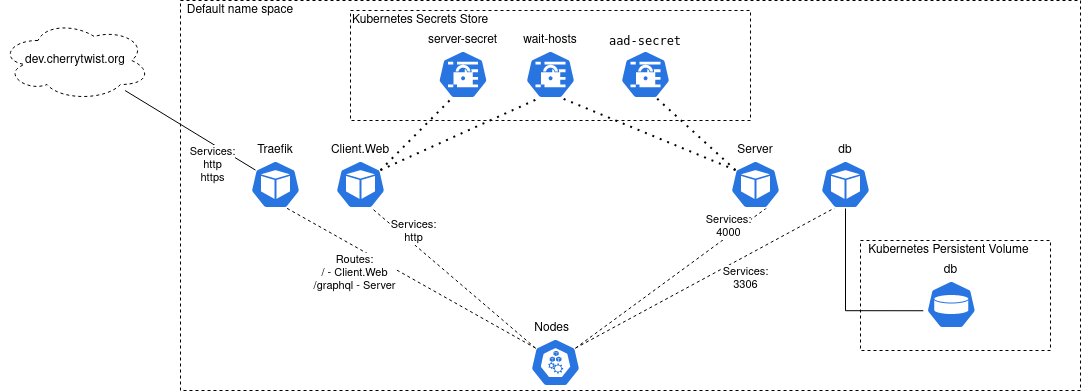

The diagram above was exported from draw.io. Its source (the exported page's mxGraphModel, read from the mxfile embedded in the PNG):
<mxGraphModel dx="2268" dy="792" grid="1" gridSize="10" guides="1" tooltips="1" connect="1" arrows="1" fold="1" page="1" pageScale="1" pageWidth="850" pageHeight="1100" math="0" shadow="0">
  <root>
    <mxCell id="0" />
    <mxCell id="1" parent="0" />
    <mxCell id="2" value="" style="rounded=0;whiteSpace=wrap;html=1;fillColor=none;dashed=1;editable=1;movable=0;" vertex="1" parent="1">
      <mxGeometry x="-70" y="250" width="900" height="390" as="geometry" />
    </mxCell>
    <mxCell id="3" value="" style="html=1;dashed=0;whitespace=wrap;fillColor=#2875E2;strokeColor=#ffffff;points=[[0.005,0.63,0],[0.1,0.2,0],[0.9,0.2,0],[0.5,0,0],[0.995,0.63,0],[0.72,0.99,0],[0.5,1,0],[0.28,0.99,0]];shape=mxgraph.kubernetes.icon;prIcon=node" vertex="1" parent="1">
      <mxGeometry x="280" y="588" width="50" height="48" as="geometry" />
    </mxCell>
    <mxCell id="4" value="" style="endArrow=none;dashed=1;html=1;exitX=0.9;exitY=0.2;exitDx=0;exitDy=0;exitPerimeter=0;entryX=0.28;entryY=0.99;entryDx=0;entryDy=0;entryPerimeter=0;" edge="1" source="3" target="23" parent="1">
      <mxGeometry width="50" height="50" relative="1" as="geometry">
        <mxPoint x="410" y="540" as="sourcePoint" />
        <mxPoint x="460" y="490" as="targetPoint" />
      </mxGeometry>
    </mxCell>
    <mxCell id="5" value="&lt;div&gt;Services:&lt;/div&gt;&lt;div&gt;3306&lt;br&gt;&lt;/div&gt;" style="edgeLabel;html=1;align=center;verticalAlign=top;resizable=0;points=[];" vertex="1" connectable="0" parent="4">
      <mxGeometry x="0.3052" y="-2" relative="1" as="geometry">
        <mxPoint as="offset" />
      </mxGeometry>
    </mxCell>
    <mxCell id="6" value="" style="endArrow=none;dashed=1;html=1;exitX=0.9;exitY=0.2;exitDx=0;exitDy=0;exitPerimeter=0;entryX=0.72;entryY=0.99;entryDx=0;entryDy=0;entryPerimeter=0;" edge="1" source="3" target="20" parent="1">
      <mxGeometry width="50" height="50" relative="1" as="geometry">
        <mxPoint x="345" y="530" as="sourcePoint" />
        <mxPoint x="384" y="477.52" as="targetPoint" />
      </mxGeometry>
    </mxCell>
    <mxCell id="7" value="&lt;div&gt;Services:&lt;/div&gt;&lt;div&gt;4000&lt;br&gt;&lt;/div&gt;" style="edgeLabel;html=1;align=center;verticalAlign=bottom;resizable=0;points=[];" vertex="1" connectable="0" parent="6">
      <mxGeometry x="0.5673" y="-4" relative="1" as="geometry">
        <mxPoint as="offset" />
      </mxGeometry>
    </mxCell>
    <mxCell id="8" value="" style="endArrow=none;dashed=1;html=1;exitX=0.1;exitY=0.2;exitDx=0;exitDy=0;exitPerimeter=0;entryX=0.72;entryY=0.99;entryDx=0;entryDy=0;entryPerimeter=0;" edge="1" source="3" target="14" parent="1">
      <mxGeometry width="50" height="50" relative="1" as="geometry">
        <mxPoint x="205" y="530" as="sourcePoint" />
        <mxPoint x="166" y="477.52" as="targetPoint" />
      </mxGeometry>
    </mxCell>
    <mxCell id="9" value="&lt;div&gt;Routes:&lt;/div&gt;&lt;div&gt;/ - Client.Web&lt;/div&gt;&lt;div&gt;/graphql - Server&lt;br&gt;&lt;/div&gt;" style="edgeLabel;html=1;align=center;verticalAlign=top;resizable=0;points=[];" vertex="1" connectable="0" parent="8">
      <mxGeometry x="0.453" relative="1" as="geometry">
        <mxPoint as="offset" />
      </mxGeometry>
    </mxCell>
    <mxCell id="10" value="" style="endArrow=none;dashed=1;html=1;exitX=0.1;exitY=0.2;exitDx=0;exitDy=0;exitPerimeter=0;entryX=0.72;entryY=0.99;entryDx=0;entryDy=0;entryPerimeter=0;" edge="1" source="3" target="17" parent="1">
      <mxGeometry width="50" height="50" relative="1" as="geometry">
        <mxPoint x="325" y="539.5999999999999" as="sourcePoint" />
        <mxPoint x="166" y="477.52" as="targetPoint" />
      </mxGeometry>
    </mxCell>
    <mxCell id="11" value="&lt;div&gt;Services:&lt;/div&gt;&lt;div&gt;http&lt;br&gt;&lt;/div&gt;" style="edgeLabel;html=1;align=center;verticalAlign=bottom;resizable=0;points=[];" vertex="1" connectable="0" parent="10">
      <mxGeometry x="0.4721" y="2" relative="1" as="geometry">
        <mxPoint as="offset" />
      </mxGeometry>
    </mxCell>
    <mxCell id="12" value="Default name space" style="text;html=1;strokeColor=none;fillColor=none;align=center;verticalAlign=middle;whiteSpace=wrap;rounded=0;dashed=1;" vertex="1" parent="1">
      <mxGeometry x="-70" y="250" width="120" height="20" as="geometry" />
    </mxCell>
    <mxCell id="13" value="" style="group" vertex="1" connectable="0" parent="1">
      <mxGeometry y="390" width="50" height="68" as="geometry" />
    </mxCell>
    <mxCell id="14" value="" style="html=1;dashed=0;whitespace=wrap;fillColor=#2875E2;strokeColor=#ffffff;points=[[0.005,0.63,0],[0.1,0.2,0],[0.9,0.2,0],[0.5,0,0],[0.995,0.63,0],[0.72,0.99,0],[0.5,1,0],[0.28,0.99,0]];shape=mxgraph.kubernetes.icon;prIcon=pod" vertex="1" parent="13">
      <mxGeometry y="20" width="50" height="48" as="geometry" />
    </mxCell>
    <mxCell id="15" value="Traefik" style="text;html=1;strokeColor=none;fillColor=none;align=center;verticalAlign=middle;whiteSpace=wrap;rounded=0;dashed=1;" vertex="1" parent="13">
      <mxGeometry x="5" width="40" height="20" as="geometry" />
    </mxCell>
    <mxCell id="16" value="" style="group" vertex="1" connectable="0" parent="1">
      <mxGeometry x="85" y="390" width="50" height="68" as="geometry" />
    </mxCell>
    <mxCell id="17" value="" style="html=1;dashed=0;whitespace=wrap;fillColor=#2875E2;strokeColor=#ffffff;points=[[0.005,0.63,0],[0.1,0.2,0],[0.9,0.2,0],[0.5,0,0],[0.995,0.63,0],[0.72,0.99,0],[0.5,1,0],[0.28,0.99,0]];shape=mxgraph.kubernetes.icon;prIcon=pod" vertex="1" parent="16">
      <mxGeometry y="20" width="50" height="48" as="geometry" />
    </mxCell>
    <mxCell id="18" value="Client.Web" style="text;html=1;strokeColor=none;fillColor=none;align=center;verticalAlign=middle;whiteSpace=wrap;rounded=0;dashed=1;" vertex="1" parent="16">
      <mxGeometry x="5" width="40" height="20" as="geometry" />
    </mxCell>
    <mxCell id="19" value="" style="group" vertex="1" connectable="0" parent="1">
      <mxGeometry x="480" y="390" width="50" height="68" as="geometry" />
    </mxCell>
    <mxCell id="20" value="" style="html=1;dashed=0;whitespace=wrap;fillColor=#2875E2;strokeColor=#ffffff;points=[[0.005,0.63,0],[0.1,0.2,0],[0.9,0.2,0],[0.5,0,0],[0.995,0.63,0],[0.72,0.99,0],[0.5,1,0],[0.28,0.99,0]];shape=mxgraph.kubernetes.icon;prIcon=pod" vertex="1" parent="19">
      <mxGeometry y="20" width="50" height="48" as="geometry" />
    </mxCell>
    <mxCell id="21" value="Server" style="text;html=1;strokeColor=none;fillColor=none;align=center;verticalAlign=middle;whiteSpace=wrap;rounded=0;dashed=1;" vertex="1" parent="19">
      <mxGeometry x="5" width="40" height="20" as="geometry" />
    </mxCell>
    <mxCell id="22" value="" style="group" vertex="1" connectable="0" parent="1">
      <mxGeometry x="570" y="390" width="50" height="68" as="geometry" />
    </mxCell>
    <mxCell id="23" value="" style="html=1;dashed=0;whitespace=wrap;fillColor=#2875E2;strokeColor=#ffffff;points=[[0.005,0.63,0],[0.1,0.2,0],[0.9,0.2,0],[0.5,0,0],[0.995,0.63,0],[0.72,0.99,0],[0.5,1,0],[0.28,0.99,0]];shape=mxgraph.kubernetes.icon;prIcon=pod" vertex="1" parent="22">
      <mxGeometry y="20" width="50" height="48" as="geometry" />
    </mxCell>
    <mxCell id="24" value="db" style="text;html=1;strokeColor=none;fillColor=none;align=center;verticalAlign=middle;whiteSpace=wrap;rounded=0;dashed=1;" vertex="1" parent="22">
      <mxGeometry x="5" width="40" height="20" as="geometry" />
    </mxCell>
    <mxCell id="25" value="" style="group" vertex="1" connectable="0" parent="1">
      <mxGeometry x="630" y="510" width="170" height="90" as="geometry" />
    </mxCell>
    <mxCell id="26" value="" style="rounded=0;whiteSpace=wrap;html=1;dashed=1;fillColor=none;align=left;" vertex="1" parent="25">
      <mxGeometry x="-20" y="-20" width="190" height="110" as="geometry" />
    </mxCell>
    <mxCell id="27" value="" style="html=1;dashed=0;whitespace=wrap;fillColor=#2875E2;strokeColor=#ffffff;points=[[0.005,0.63,0],[0.1,0.2,0],[0.9,0.2,0],[0.5,0,0],[0.995,0.63,0],[0.72,0.99,0],[0.5,1,0],[0.28,0.99,0]];shape=mxgraph.kubernetes.icon;prIcon=pv" vertex="1" parent="25">
      <mxGeometry x="42.50333333333333" y="20" width="56.66666666666666" height="48" as="geometry" />
    </mxCell>
    <mxCell id="28" value="db" style="text;html=1;strokeColor=none;fillColor=none;align=center;verticalAlign=middle;whiteSpace=wrap;rounded=0;dashed=1;" vertex="1" parent="25">
      <mxGeometry x="31.17" width="79.33333333333333" height="20" as="geometry" />
    </mxCell>
    <mxCell id="29" value="Kubernetes Persistent Volume" style="text;html=1;strokeColor=none;fillColor=none;align=center;verticalAlign=middle;whiteSpace=wrap;rounded=0;dashed=1;" vertex="1" parent="25">
      <mxGeometry x="-28.33333333333333" y="-20" width="192.66666666666666" height="20" as="geometry" />
    </mxCell>
    <mxCell id="30" style="edgeStyle=orthogonalEdgeStyle;rounded=0;orthogonalLoop=1;jettySize=auto;html=1;exitX=0.005;exitY=0.63;exitDx=0;exitDy=0;exitPerimeter=0;entryX=0.5;entryY=1;entryDx=0;entryDy=0;entryPerimeter=0;endArrow=none;endFill=0;" edge="1" source="27" target="23" parent="1">
      <mxGeometry relative="1" as="geometry" />
    </mxCell>
    <mxCell id="31" value="" style="group" vertex="1" connectable="0" parent="1">
      <mxGeometry x="170" y="280" width="85" height="68" as="geometry" />
    </mxCell>
    <mxCell id="32" value="" style="html=1;dashed=0;whitespace=wrap;fillColor=#2875E2;strokeColor=#ffffff;points=[[0.005,0.63,0],[0.1,0.2,0],[0.9,0.2,0],[0.5,0,0],[0.995,0.63,0],[0.72,0.99,0],[0.5,1,0],[0.28,0.99,0]];shape=mxgraph.kubernetes.icon;prIcon=secret" vertex="1" parent="31">
      <mxGeometry x="17.5" y="20" width="50" height="48" as="geometry" />
    </mxCell>
    <mxCell id="33" value="server-secret" style="text;html=1;strokeColor=none;fillColor=none;align=center;verticalAlign=middle;whiteSpace=wrap;rounded=0;dashed=1;" vertex="1" parent="31">
      <mxGeometry width="85" height="20" as="geometry" />
    </mxCell>
    <mxCell id="34" value="" style="group" vertex="1" connectable="0" parent="1">
      <mxGeometry x="270" y="270" width="60" height="78" as="geometry" />
    </mxCell>
    <mxCell id="35" value="" style="html=1;dashed=0;whitespace=wrap;fillColor=#2875E2;strokeColor=#ffffff;points=[[0.005,0.63,0],[0.1,0.2,0],[0.9,0.2,0],[0.5,0,0],[0.995,0.63,0],[0.72,0.99,0],[0.5,1,0],[0.28,0.99,0]];shape=mxgraph.kubernetes.icon;prIcon=secret" vertex="1" parent="34">
      <mxGeometry x="5" y="30" width="50" height="48" as="geometry" />
    </mxCell>
    <mxCell id="36" value="wait-hosts" style="text;html=1;strokeColor=none;fillColor=none;align=center;verticalAlign=middle;whiteSpace=wrap;rounded=0;dashed=1;" vertex="1" parent="34">
      <mxGeometry y="10" width="60" height="20" as="geometry" />
    </mxCell>
    <mxCell id="37" value="" style="group" vertex="1" connectable="0" parent="1">
      <mxGeometry x="370" y="280" width="50" height="68" as="geometry" />
    </mxCell>
    <mxCell id="38" value="" style="html=1;dashed=0;whitespace=wrap;fillColor=#2875E2;strokeColor=#ffffff;points=[[0.005,0.63,0],[0.1,0.2,0],[0.9,0.2,0],[0.5,0,0],[0.995,0.63,0],[0.72,0.99,0],[0.5,1,0],[0.28,0.99,0]];shape=mxgraph.kubernetes.icon;prIcon=secret" vertex="1" parent="37">
      <mxGeometry y="20" width="50" height="48" as="geometry" />
    </mxCell>
    <mxCell id="39" value="&lt;pre&gt;&lt;code&gt;aad-secret&lt;/code&gt;&lt;/pre&gt;" style="text;html=1;strokeColor=none;fillColor=none;align=center;verticalAlign=middle;whiteSpace=wrap;rounded=0;dashed=1;" vertex="1" parent="37">
      <mxGeometry x="5" width="40" height="20" as="geometry" />
    </mxCell>
    <mxCell id="40" value="" style="endArrow=none;dashed=1;html=1;dashPattern=1 3;strokeWidth=2;exitX=0.9;exitY=0.2;exitDx=0;exitDy=0;exitPerimeter=0;entryX=0.28;entryY=0.99;entryDx=0;entryDy=0;entryPerimeter=0;" edge="1" source="17" target="32" parent="1">
      <mxGeometry width="50" height="50" relative="1" as="geometry">
        <mxPoint x="280" y="430" as="sourcePoint" />
        <mxPoint x="330" y="380" as="targetPoint" />
      </mxGeometry>
    </mxCell>
    <mxCell id="41" value="" style="endArrow=none;dashed=1;html=1;dashPattern=1 3;strokeWidth=2;exitX=0.9;exitY=0.2;exitDx=0;exitDy=0;exitPerimeter=0;entryX=0.28;entryY=0.99;entryDx=0;entryDy=0;entryPerimeter=0;" edge="1" source="17" target="35" parent="1">
      <mxGeometry width="50" height="50" relative="1" as="geometry">
        <mxPoint x="140" y="429.5999999999999" as="sourcePoint" />
        <mxPoint x="211.5" y="357.52" as="targetPoint" />
      </mxGeometry>
    </mxCell>
    <mxCell id="42" value="" style="endArrow=none;dashed=1;html=1;dashPattern=1 3;strokeWidth=2;exitX=0.1;exitY=0.2;exitDx=0;exitDy=0;exitPerimeter=0;entryX=0.72;entryY=0.99;entryDx=0;entryDy=0;entryPerimeter=0;" edge="1" source="20" target="35" parent="1">
      <mxGeometry width="50" height="50" relative="1" as="geometry">
        <mxPoint x="150" y="439.5999999999999" as="sourcePoint" />
        <mxPoint x="221.5" y="367.52" as="targetPoint" />
      </mxGeometry>
    </mxCell>
    <mxCell id="43" value="" style="endArrow=none;dashed=1;html=1;dashPattern=1 3;strokeWidth=2;exitX=0.1;exitY=0.2;exitDx=0;exitDy=0;exitPerimeter=0;entryX=0.72;entryY=0.99;entryDx=0;entryDy=0;entryPerimeter=0;" edge="1" source="20" target="38" parent="1">
      <mxGeometry width="50" height="50" relative="1" as="geometry">
        <mxPoint x="160" y="449.5999999999999" as="sourcePoint" />
        <mxPoint x="231.5" y="377.52" as="targetPoint" />
      </mxGeometry>
    </mxCell>
    <mxCell id="44" value="&amp;nbsp;Nodes" style="text;html=1;strokeColor=none;fillColor=none;align=center;verticalAlign=middle;whiteSpace=wrap;rounded=0;dashed=1;" vertex="1" parent="1">
      <mxGeometry x="280" y="568" width="40" height="20" as="geometry" />
    </mxCell>
    <mxCell id="45" style="rounded=0;orthogonalLoop=1;jettySize=auto;html=1;entryX=0.1;entryY=0.2;entryDx=0;entryDy=0;entryPerimeter=0;endArrow=none;endFill=0;" edge="1" source="47" target="14" parent="1">
      <mxGeometry relative="1" as="geometry" />
    </mxCell>
    <mxCell id="46" value="&lt;div&gt;Services:&lt;/div&gt;&lt;div&gt;http&lt;/div&gt;&lt;div&gt;https&lt;br&gt;&lt;/div&gt;" style="edgeLabel;html=1;align=center;verticalAlign=top;resizable=0;points=[];" vertex="1" connectable="0" parent="45">
      <mxGeometry x="0.2929" y="4" relative="1" as="geometry">
        <mxPoint as="offset" />
      </mxGeometry>
    </mxCell>
    <mxCell id="47" value="dev.cherrytwist.org" style="ellipse;shape=cloud;whiteSpace=wrap;html=1;align=center;dashed=1;fillColor=none;" vertex="1" parent="1">
      <mxGeometry x="-250" y="270" width="150" height="80" as="geometry" />
    </mxCell>
    <mxCell id="48" value="" style="rounded=0;whiteSpace=wrap;html=1;dashed=1;fillColor=none;" vertex="1" parent="1">
      <mxGeometry x="100" y="260" width="400" height="110" as="geometry" />
    </mxCell>
    <mxCell id="49" value="Kubernetes Secrets Store" style="text;html=1;strokeColor=none;fillColor=none;align=left;verticalAlign=middle;whiteSpace=wrap;rounded=0;dashed=1;" vertex="1" parent="1">
      <mxGeometry x="100" y="260" width="160" height="20" as="geometry" />
    </mxCell>
  </root>
</mxGraphModel>